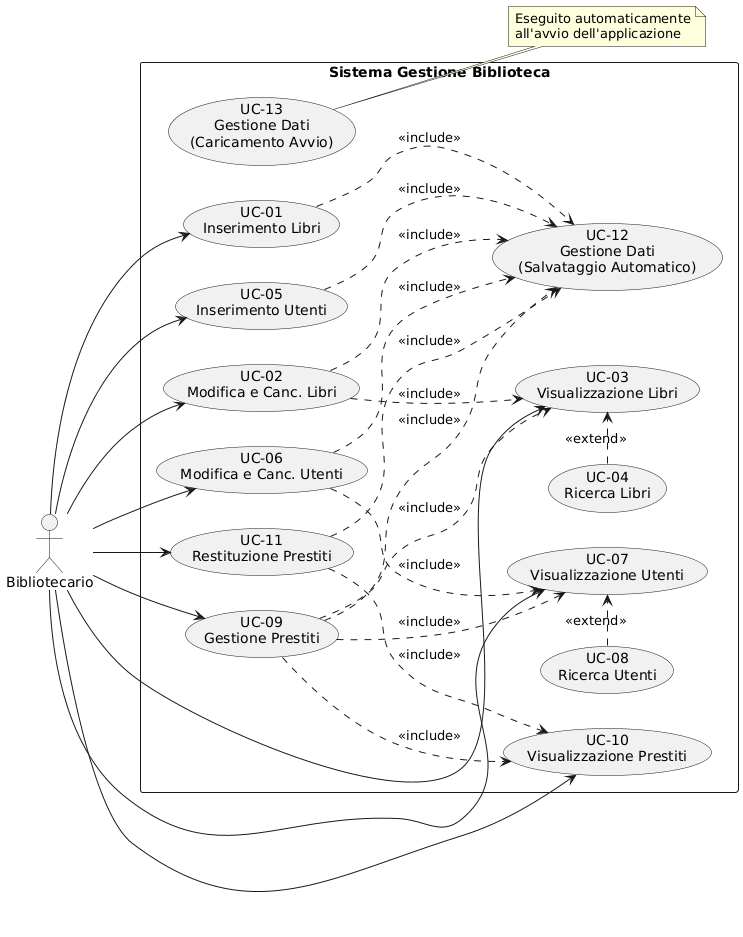

The diagram above was rendered by PlantUML. Its source (embedded in the PNG):
@startuml
left to right direction
skinparam packageStyle rectangle

actor "Bibliotecario" as B

rectangle "Sistema Gestione Biblioteca" {

  ' --- Gruppo Libri ---
  usecase "UC-01\nInserimento Libri" as UC01
  usecase "UC-02\nModifica e Canc. Libri" as UC02
  usecase "UC-03\nVisualizzazione Libri" as UC03
  usecase "UC-04\nRicerca Libri" as UC04

  ' --- Gruppo Utenti ---
  usecase "UC-05\nInserimento Utenti" as UC05
  usecase "UC-06\nModifica e Canc. Utenti" as UC06
  usecase "UC-07\nVisualizzazione Utenti" as UC07
  usecase "UC-08\nRicerca Utenti" as UC08

  ' --- Gruppo Prestiti ---
  usecase "UC-09\nGestione Prestiti" as UC09
  usecase "UC-10\nVisualizzazione Prestiti" as UC10
  usecase "UC-11\nRestituzione Prestiti" as UC11

  ' --- Gruppo Dati ---
  usecase "UC-12\nGestione Dati\n(Salvataggio Automatico)" as UC12
  usecase "UC-13\nGestione Dati\n(Caricamento Avvio)" as UC13
}

' --- Relazioni Attore ---
B --> UC01
B --> UC02
B --> UC03
' UC04 rimosso dall'attore se usi extend (vedi sotto)

B --> UC05
B --> UC06
B --> UC07
' UC08 rimosso dall'attore se usi extend

B --> UC09
B --> UC10
B --> UC11

' Nota per UC13
note right of UC13 : Eseguito automaticamente\nall'avvio dell'applicazione

' --- Relazioni Funzionali ---

' Extend: La ricerca è una funzione opzionale della visualizzazione
UC04 .> UC03 : <<extend>>
UC08 .> UC07 : <<extend>>

' Include: Per modificare devi prima visualizzare/selezionare
UC02 ..> UC03 : <<include>>
UC06 ..> UC07 : <<include>>
UC11 ..> UC10 : <<include>>

' Include: Dipendenze Prestiti (Servono liste libri e utenti)
UC09 ..> UC03 : <<include>>
UC09 ..> UC07 : <<include>>
UC09 ..> UC10 : <<include>> 

' Include: Persistenza (Salvataggio Automatico)
' Raggruppiamo visivamente le frecce verso il salvataggio
UC01 ..> UC12 : <<include>>
UC02 ..> UC12 : <<include>>
UC05 ..> UC12 : <<include>>
UC06 ..> UC12 : <<include>>
UC09 ..> UC12 : <<include>>
UC11 ..> UC12 : <<include>>
@enduml